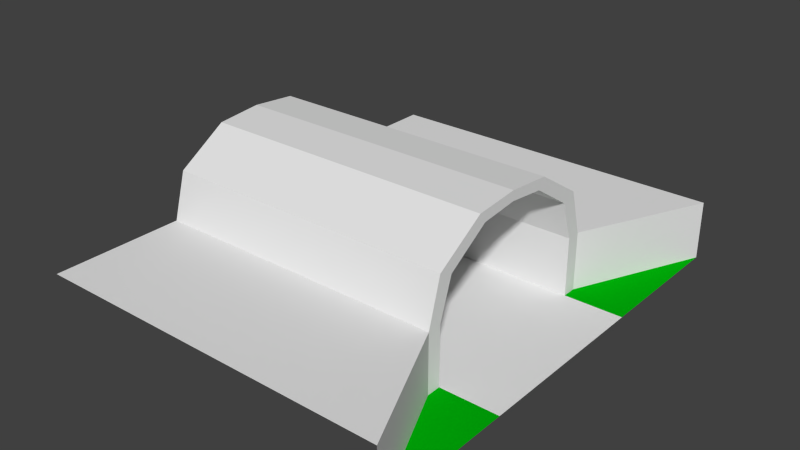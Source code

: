 # Source: tunnel_out.blend  (saved by Blender 2.79.0; exported with 4.5.12 LTS)
import bpy
from mathutils import Matrix  # noqa: F401  (used for matrix-valued properties, if any)

bpy.ops.wm.read_factory_settings(use_empty=True)
scene = bpy.context.scene
scene.name = 'Scene'

# ---- collections
col_collection_1 = bpy.data.collections.new('Collection 1'); scene.collection.children.link(col_collection_1)

# ---- materials (node trees are filled in below, after node groups)
mat_side___eeeeee = bpy.data.materials.new('side [#eeeeee]')
mat_side___eeeeee.alpha_threshold = 0.0
mat_side___eeeeee.use_transparent_shadow = False
mat_side___eeeeee.roughness = 0.5
mat_grey___333333 = bpy.data.materials.new('grey [#333333]')
mat_grey___333333.alpha_threshold = 0.0
mat_grey___333333.use_transparent_shadow = False
mat_grey___333333.roughness = 0.5
mat_green___33ee33 = bpy.data.materials.new('green [#33ee33]')
mat_green___33ee33.alpha_threshold = 0.0
mat_green___33ee33.use_transparent_shadow = False
mat_green___33ee33.diffuse_color = (0.0, 0.4231, 0.003009, 1.0)
mat_green___33ee33.roughness = 0.5

# ---- material node trees

# ---- world
world_world = bpy.data.worlds.new('World'); scene.world = world_world
world_world.color = (0.05088, 0.05088, 0.05088)
world_world.use_sun_shadow = False
world_world.sun_shadow_jitter_overblur = 0.0
world_world.cycles.sampling_method = 'NONE'
world_world.cycles.sample_map_resolution = 256

# ---- meshes
me_plane = bpy.data.meshes.new('Plane')
me_plane.from_pydata([(3.0, 2.0, 0.0), (2.5, -8.742e-08, 0.0), (3.0, -2.0, 0.4975), (3.0, -1.311e-07, 0.0), (2.5, 0.67, 0.0), (2.371, 0.6771, 0.8332), (2.5, -0.67, 0.0), (2.5, 0.7882, 0.0), (2.5, -0.7882, 0.0), (3.0, 0.67, 0.0), (3.0, 0.7882, 0.0), (3.0, -0.67, 0.0), (3.0, -0.7882, 0.0), (3.0, -2.0, 0.0), (2.371, -0.6771, 0.8332), (2.371, 0.7882, 0.0), (2.371, -0.7882, 0.0), (2.5, -0.9082, 0.0), (3.0, -0.9082, 0.0), (3.0, 0.9082, 0.0), (2.5, 0.9082, 0.0), (3.0, 2.0, 0.4975), (2.5, 0.7882, 0.4975), (2.5, -0.7882, 0.4975), (2.371, 0.7882, 0.4975), (2.371, -0.7882, 0.4975), (2.5, -0.9082, 0.4975), (2.5, -0.6771, 0.8332), (2.5, 0.9082, 0.4975), (2.5, 0.6771, 0.8332), (2.371, 0.3193, 1.068), (2.371, -0.3193, 1.068), (2.5, -0.3193, 1.068), (2.5, 0.3193, 1.068), (2.371, -7.613e-08, 1.102), (2.5, -0.379, 1.153), (2.5, -8.742e-08, 1.102), (2.5, 0.379, 1.153), (2.5, 0.7971, 0.8854), (2.5, -0.7971, 0.8854), (2.5, -8.742e-08, 1.186), (0.0, -0.9082, 0.4975), (0.0, 0.9082, 0.4975), (0.0, -0.379, 1.153), (0.0, 0.379, 1.153), (0.0, 0.7971, 0.8854), (0.0, -0.7971, 0.8854), (0.0, 1.311e-07, 1.186), (2.5, -2.0, 0.4975), (2.5, 2.0, 0.4975), (0.0, -2.0, 0.4975), (2.371, -7.613e-08, 0.0), (0.0, 2.0, 0.4975), (2.371, 0.67, 0.0), (2.371, -0.67, 0.0), (0.0, 0.6771, 0.8332), (0.0, -0.6771, 0.8332), (0.0, 0.7882, 0.0), (0.0, -0.7882, 0.0), (0.0, 0.7882, 0.4975), (0.0, -0.7882, 0.4975), (0.0, 0.3193, 1.068), (0.0, -0.3193, 1.068), (0.0, 1.311e-07, 1.102), (0.0, 1.311e-07, 0.0), (0.0, 0.67, 0.0), (0.0, -0.67, 0.0)], [], [(6, 8, 12, 11), (7, 4, 9, 10), (17, 13, 18), (4, 1, 3, 9), (1, 6, 11, 3), (0, 20, 19), (28, 20, 0, 21), (12, 8, 17, 18), (7, 10, 19, 20), (24, 22, 29, 5), (23, 25, 14, 27), (17, 8, 23, 26), (8, 16, 25, 23), (15, 7, 22, 24), (13, 17, 26, 2), (7, 20, 28, 22), (5, 29, 33, 30), (27, 14, 31, 32), (32, 31, 34, 36), (36, 33, 37, 40), (29, 22, 28, 38), (23, 27, 39, 26), (30, 33, 36, 34), (32, 36, 40, 35), (33, 29, 38, 37), (32, 35, 39, 27), (39, 35, 43, 46), (37, 38, 45, 44), (26, 39, 46, 41), (38, 28, 42, 45), (35, 40, 47, 43), (40, 37, 44, 47), (2, 26, 48), (48, 26, 41, 50), (28, 21, 49), (42, 28, 49, 52), (1, 4, 53, 51), (6, 1, 51, 54), (8, 6, 54, 16), (4, 7, 15, 53), (16, 54, 66, 58), (53, 15, 57, 65), (54, 51, 64, 66), (51, 53, 65, 64), (34, 31, 62, 63), (30, 34, 63, 61), (31, 14, 56, 62), (5, 30, 61, 55), (15, 24, 59, 57), (25, 16, 58, 60), (14, 25, 60, 56), (24, 5, 55, 59)])
me_plane.polygons.foreach_set('material_index', [0, 0, 2, 1, 1, 2, 0, 2, 2, 0, 0, 0, 0, 0, 0, 0, 0, 0, 0, 0, 0, 0, 0, 0, 0, 0, 0, 0, 0, 0, 0, 0, 0, 0, 0, 0, 1, 1, 0, 0, 0, 0, 1, 1, 0, 0, 0, 0, 0, 0, 0, 0])
me_plane.materials.append(mat_side___eeeeee)
me_plane.materials.append(mat_grey___333333)
me_plane.materials.append(mat_green___33ee33)
me_plane.use_remesh_preserve_volume = False
me_plane.use_remesh_preserve_attributes = False
me_plane.use_mirror_vertex_groups = False
me_plane.update()

# ---- objects
ob_main = bpy.data.objects.new('main', me_plane)

# ---- transforms, parenting, visibility, modifiers, constraints
ob_main.location = (0.0, 0.0, 0.0)
ob_main.lineart.crease_threshold = 0.0

# ---- collection membership
col_collection_1.objects.link(ob_main)

# ---- scene / render settings (as saved in the file)
scene.frame_start = 1; scene.frame_end = 250; scene.frame_set(1)
scene.render.engine = 'BLENDER_EEVEE_NEXT'
scene.render.resolution_percentage = 50
scene.render.dither_intensity = 0.0
scene.cycles.use_denoising = False
scene.cycles.samples = 10
scene.cycles.sampling_pattern = 'TABULATED_SOBOL'
scene.cycles.light_sampling_threshold = 0.0
scene.cycles.use_adaptive_sampling = False
scene.cycles.use_light_tree = False
scene.cycles.blur_glossy = 0.0
scene.cycles.pixel_filter_type = 'GAUSSIAN'
scene.cycles.sample_clamp_indirect = 0.0
scene.view_settings.view_transform = 'Standard'
bpy.context.view_layer.update()

# ---- added for rendering (the .blend has no active camera and no usable light): camera, sun
cam_auto = bpy.data.cameras.new('AutoCamera')
cam_auto.lens = 50.0
cam_auto.sensor_width = 36.0
cam_auto.clip_end = 1000.0
ob_auto_camera = bpy.data.objects.new('AutoCamera', cam_auto)
scene.collection.objects.link(ob_auto_camera)
ob_auto_camera.location = (6.25453, -5.70543, 4.39672)
ob_auto_camera.rotation_euler = (1.09748, -7.21219e-08, 0.694738)
scene.camera = ob_auto_camera
light_auto_sun = bpy.data.lights.new('AutoSun', 'SUN')
light_auto_sun.energy = 3.0
light_auto_sun.angle = 0.0523599
ob_auto_sun = bpy.data.objects.new('AutoSun', light_auto_sun)
scene.collection.objects.link(ob_auto_sun)
ob_auto_sun.rotation_euler = (0.872665, 0.174533, 0.523599)
bpy.context.view_layer.update()
